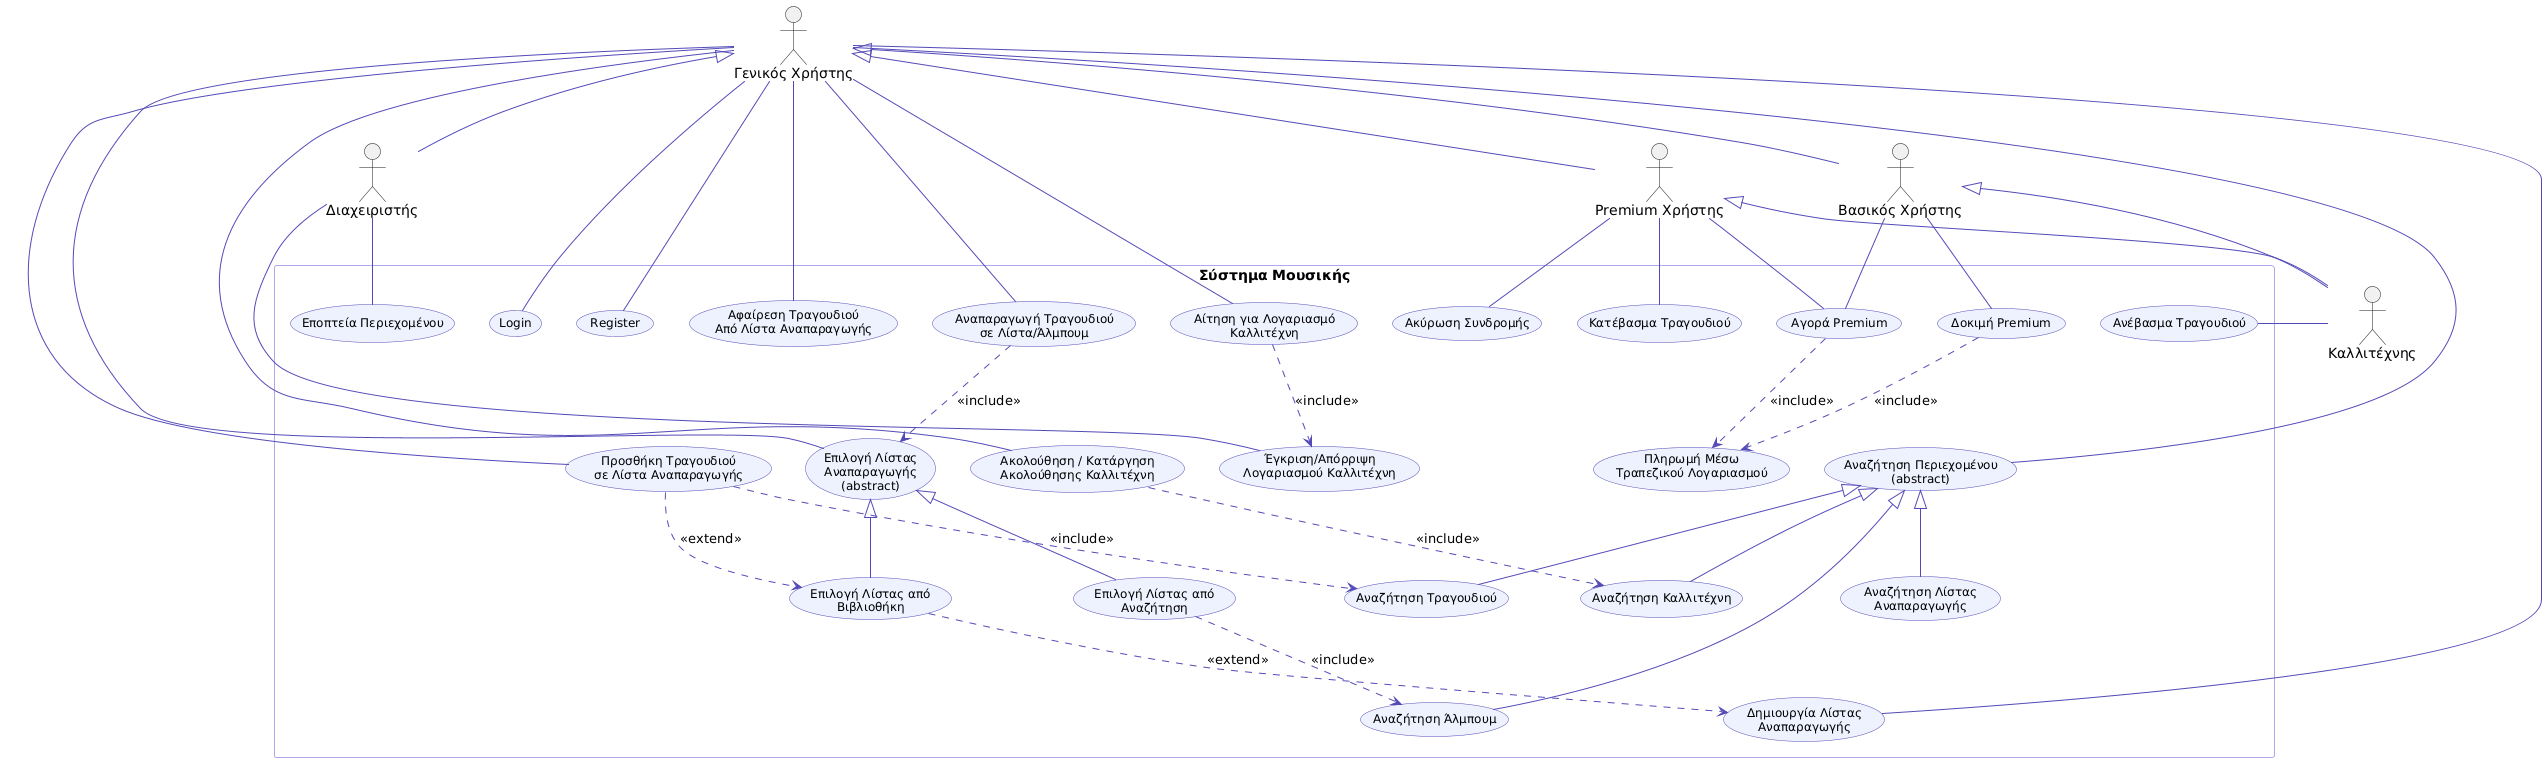

The diagram above was rendered by PlantUML. Its source (embedded in the PNG):
@startuml
skinparam usecase {
  BackgroundColor #EEF2FF
  BorderColor #534AB7
  ArrowColor #534AB7
  ActorBorderColor #3C3489
  ActorFontSize 13
  FontSize 12
}
skinparam packageBorderColor #AFA9EC
skinparam packageFontSize 13

' =====================
' ACTORS
' =====================
Actor "Γενικός Χρήστης" as GX
Actor "Βασικός Χρήστης" as BX
Actor "Premium Χρήστης" as PX
Actor "Καλλιτέχνης" as KAL
Actor "Διαχειριστής" as DIAX

' Generalizations among actors
GX <|-- BX
GX <|-- PX
GX <|-- DIAX
BX <|-- KAL
PX <|-- KAL

' =====================
' SYSTEM BOUNDARY
' =====================
rectangle "Σύστημα Μουσικής" {

  usecase "Login" as UC_LOGIN
  usecase "Register" as UC_REGISTER

  ' --- Αναζήτηση (Abstract) ---
  usecase "Αναζήτηση Περιεχομένου\n(abstract)" as UC_SEARCH_ABS
  usecase "Αναζήτηση Άλμπουμ" as UC_SEARCH_ALBUM
  usecase "Αναζήτηση Τραγουδιού" as UC_SEARCH_SONG
  usecase "Αναζήτηση Καλλιτέχνη" as UC_SEARCH_ARTIST
  usecase "Αναζήτηση Λίστας\nΑναπαραγωγής" as UC_SEARCH_PL

  UC_SEARCH_ABS <|-- UC_SEARCH_ALBUM
  UC_SEARCH_ABS <|-- UC_SEARCH_SONG
  UC_SEARCH_ABS <|-- UC_SEARCH_ARTIST
  UC_SEARCH_ABS <|-- UC_SEARCH_PL

  ' --- Επιλογή Playlist (Abstract) ---
  usecase "Επιλογή Λίστας\nΑναπαραγωγής\n(abstract)" as UC_SEL_PL_ABS
  usecase "Επιλογή Λίστας από\nΒιβλιοθήκη" as UC_SEL_PL_LIB
  usecase "Επιλογή Λίστας από\nΑναζήτηση" as UC_SEL_PL_SEARCH

  UC_SEL_PL_ABS <|-- UC_SEL_PL_LIB
  UC_SEL_PL_ABS <|-- UC_SEL_PL_SEARCH

  UC_SEL_PL_SEARCH ..> UC_SEARCH_ALBUM : <<include>>

  ' --- Playlist Actions ---
  usecase "Δημιουργία Λίστας\nΑναπαραγωγής" as UC_CREATE_PL
  usecase "Προσθήκη Τραγουδιού\nσε Λίστα Αναπαραγωγής" as UC_ADD_SONG
  usecase "Αφαίρεση Τραγουδιού\nΑπό Λίστα Αναπαραγωγής" as UC_REMOVE_SONG

  UC_SEL_PL_LIB ..> UC_CREATE_PL : <<extend>>
  UC_ADD_SONG ..> UC_SEARCH_SONG : <<include>>
  UC_ADD_SONG ..> UC_SEL_PL_LIB : <<extend>>

  ' --- Αναπαραγωγή ---
  usecase "Αναπαραγωγή Τραγουδιού\nσε Λίστα/Άλμπουμ" as UC_PLAY

  UC_PLAY ..> UC_SEL_PL_ABS : <<include>>

  ' --- Ακολούθηση Καλλιτέχνη ---
  usecase "Ακολούθηση / Κατάργηση\nΑκολούθησης Καλλιτέχνη" as UC_FOLLOW

  UC_FOLLOW ..> UC_SEARCH_ARTIST : <<include>>

  ' --- Κατέβασμα ---
  usecase "Κατέβασμα Τραγουδιού" as UC_DOWNLOAD

  ' --- Αίτηση Καλλιτέχνη ---
  usecase "Αίτηση για Λογαριασμό\nΚαλλιτέχνη" as UC_APPLY_ARTIST
  usecase "Έγκριση/Απόρριψη\nΛογαριασμού Καλλιτέχνη" as UC_APPROVE_ARTIST

  UC_APPLY_ARTIST ..> UC_APPROVE_ARTIST : <<include>>

  ' --- Ανέβασμα Τραγουδιού ---
  usecase "Ανέβασμα Τραγουδιού" as UC_UPLOAD

  ' --- Premium ---
  usecase "Αγορά Premium" as UC_BUY_PREMIUM
  usecase "Δοκιμή Premium" as UC_TRIAL_PREMIUM
  usecase "Ακύρωση Συνδρομής" as UC_CANCEL_SUB
  usecase "Πληρωμή Μέσω\nΤραπεζικού Λογαριασμού" as UC_PAYMENT

  UC_BUY_PREMIUM ..> UC_PAYMENT : <<include>>
  UC_TRIAL_PREMIUM ..> UC_PAYMENT : <<include>>

  ' --- Εποπτεία ---
  usecase "Εποπτεία Περιεχομένου" as UC_MODERATE

}

' =====================
' ACTOR ASSOCIATIONS
' =====================

' Γενικός Χρήστης
GX -- UC_LOGIN
GX -- UC_REGISTER
GX -- UC_SEARCH_ABS
GX -- UC_SEL_PL_ABS
GX -- UC_CREATE_PL
GX -- UC_ADD_SONG
GX -- UC_REMOVE_SONG
GX -- UC_PLAY
GX -- UC_FOLLOW
GX -- UC_APPLY_ARTIST

' Βασικός Χρήστης
BX -- UC_TRIAL_PREMIUM
BX -- UC_BUY_PREMIUM

' Premium Χρήστης
PX -- UC_DOWNLOAD
PX -- UC_CANCEL_SUB
PX -- UC_BUY_PREMIUM

' Καλλιτέχνης
KAL -- UC_UPLOAD

' Διαχειριστής
DIAX -- UC_APPROVE_ARTIST
DIAX -- UC_MODERATE
@enduml